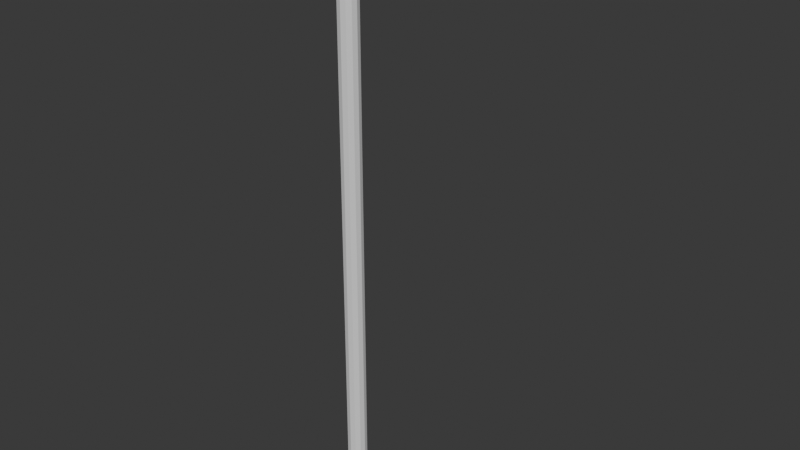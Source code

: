 # Source: streetlight.blend  (saved by Blender 5.3.31; exported with 4.5.12 LTS)
import bpy
from mathutils import Matrix  # noqa: F401  (used for matrix-valued properties, if any)

bpy.ops.wm.read_factory_settings(use_empty=True)
scene = bpy.context.scene
scene.name = 'Scene'

# ---- materials (node trees are filled in below, after node groups)
mat_blockout_grey = bpy.data.materials.new('Blockout grey')
mat_blockout_grey.diffuse_color = (0.68, 0.68, 0.68, 1.0)
mat_blockout_grey.roughness = 1.0
mat_inset_grey = bpy.data.materials.new('Inset grey')
mat_inset_grey.diffuse_color = (0.22, 0.22, 0.22, 1.0)
mat_inset_grey.roughness = 1.0

# ---- material node trees
mat_blockout_grey.use_nodes = True; mat_blockout_grey.node_tree.nodes.clear()
_N = mat_blockout_grey.node_tree.nodes; _L = mat_blockout_grey.node_tree.links
n0 = _N.new('ShaderNodeBsdfPrincipled'); n0.name = 'Principled BSDF'; n0.location = (-200, 100)
n0.inputs[10].default_value = 0.005
n1 = _N.new('ShaderNodeOutputMaterial'); n1.name = 'Material Output'; n1.location = (200, 100)
_L.new(n0.outputs[0], n1.inputs[0])
n1.is_active_output = True
mat_inset_grey.use_nodes = True; mat_inset_grey.node_tree.nodes.clear()
_N = mat_inset_grey.node_tree.nodes; _L = mat_inset_grey.node_tree.links
n0 = _N.new('ShaderNodeBsdfPrincipled'); n0.name = 'Principled BSDF'; n0.location = (-200, 100)
n0.inputs[10].default_value = 0.005
n1 = _N.new('ShaderNodeOutputMaterial'); n1.name = 'Material Output'; n1.location = (200, 100)
_L.new(n0.outputs[0], n1.inputs[0])
n1.is_active_output = True

# ---- world
world_neutral = bpy.data.worlds.new('Neutral'); scene.world = world_neutral
world_neutral.use_nodes = True; world_neutral.node_tree.nodes.clear()
_N = world_neutral.node_tree.nodes; _L = world_neutral.node_tree.links
n0 = _N.new('ShaderNodeBackground'); n0.name = 'Background'; n0.location = (-200, 100)
n0.inputs[0].default_value = (0.05, 0.05, 0.05, 1.0)
n1 = _N.new('ShaderNodeOutputWorld'); n1.name = 'World Output'; n1.location = (200, 100)
_L.new(n0.outputs[0], n1.inputs[0])
n1.is_active_output = True
world_neutral.color = (0.12, 0.12, 0.12)

# ---- meshes
me_streetlight_mesh = bpy.data.meshes.new('streetlight_mesh')
me_streetlight_mesh.from_pydata([(-0.31, 0.055, 0.0), (-0.31, 0.055, 3.2), (-0.2825, 0.04763, 0.0), (-0.2825, 0.04763, 3.2), (-0.2624, 0.0275, 0.0), (-0.2624, 0.0275, 3.2), (-0.255, 0.0, 0.0), (-0.255, 0.0, 3.2), (-0.2624, -0.0275, 0.0), (-0.2624, -0.0275, 3.2), (-0.2825, -0.04763, 0.0), (-0.2825, -0.04763, 3.2), (-0.31, -0.055, 0.0), (-0.31, -0.055, 3.2), (-0.3375, -0.04763, 0.0), (-0.3375, -0.04763, 3.2), (-0.3576, -0.0275, 0.0), (-0.3576, -0.0275, 3.2), (-0.365, 0.0, 0.0), (-0.365, 0.0, 3.2), (-0.3576, 0.0275, 0.0), (-0.3576, 0.0275, 3.2), (-0.3375, 0.04763, 0.0), (-0.3375, 0.04763, 3.2), (-0.31, -0.03, 3.17), (0.19, -0.03, 3.17), (-0.31, -0.03, 3.23), (0.19, -0.03, 3.23), (-0.31, 0.03, 3.17), (0.19, 0.03, 3.17), (-0.31, 0.03, 3.23), (0.19, 0.03, 3.23), (0.015, -0.11, 2.985), (0.015, -0.11, 3.115), (0.015, 0.11, 2.985), (0.015, 0.11, 3.115), (0.365, -0.11, 2.985), (0.365, -0.11, 3.115), (0.365, 0.11, 2.985), (0.365, 0.11, 3.115)], [], [(0, 1, 3, 2), (2, 3, 5, 4), (4, 5, 7, 6), (6, 7, 9, 8), (8, 9, 11, 10), (10, 11, 13, 12), (12, 13, 15, 14), (14, 15, 17, 16), (16, 17, 19, 18), (18, 19, 21, 20), (3, 1, 23, 21, 19, 17, 15, 13, 11, 9, 7, 5), (20, 21, 23, 22), (22, 23, 1, 0), (0, 2, 4, 6, 8, 10, 12, 14, 16, 18, 20, 22), (24, 25, 27, 26), (26, 27, 31, 30), (30, 31, 29, 28), (28, 29, 25, 24), (26, 30, 28, 24), (31, 27, 25, 29), (32, 33, 35, 34), (34, 35, 39, 38), (38, 39, 37, 36), (36, 37, 33, 32), (34, 38, 36, 32), (39, 35, 33, 37)])
me_streetlight_mesh.polygons.foreach_set('material_index', [0, 0, 0, 0, 0, 0, 0, 0, 0, 0, 0, 0, 0, 0, 0, 0, 0, 0, 0, 0, 1, 1, 1, 1, 1, 1])
_uv = me_streetlight_mesh.uv_layers.new(name='UVMap')
_uv.uv.foreach_set('vector', [1.0, 0.5, 1.0, 1.0, 0.9167, 1.0, 0.9167, 0.5, 0.9167, 0.5, 0.9167, 1.0, 0.8333, 1.0, 0.8333, 0.5, 0.8333, 0.5, 0.8333, 1.0, 0.75, 1.0, 0.75, 0.5, 0.75, 0.5, 0.75, 1.0, 0.6667, 1.0, 0.6667, 0.5, 0.6667, 0.5, 0.6667, 1.0, 0.5833, 1.0, 0.5833, 0.5, 0.5833, 0.5, 0.5833, 1.0, 0.5, 1.0, 0.5, 0.5, 0.5, 0.5, 0.5, 1.0, 0.4167, 1.0, 0.4167, 0.5, 0.4167, 0.5, 0.4167, 1.0, 0.3333, 1.0, 0.3333, 0.5, 0.3333, 0.5, 0.3333, 1.0, 0.25, 1.0, 0.25, 0.5, 0.25, 0.5, 0.25, 1.0, 0.1667, 1.0, 0.1667, 0.5, 0.37, 0.4578, 0.25, 0.49, 0.13, 0.4578, 0.04215, 0.37, 0.01, 0.25, 0.04215, 0.13, 0.13, 0.04215, 0.25, 0.01, 0.37, 0.04215, 0.4578, 0.13, 0.49, 0.25, 0.4578, 0.37, 0.1667, 0.5, 0.1667, 1.0, 0.08333, 1.0, 0.08333, 0.5, 0.08333, 0.5, 0.08333, 1.0, 7.451e-08, 1.0, 7.451e-08, 0.5, 0.75, 0.49, 0.87, 0.4578, 0.9578, 0.37, 0.99, 0.25, 0.9578, 0.13, 0.87, 0.04215, 0.75, 0.01, 0.63, 0.04215, 0.5422, 0.13, 0.51, 0.25, 0.5422, 0.37, 0.63, 0.4578, 0.375, 0.0, 0.625, 0.0, 0.625, 0.25, 0.375, 0.25, 0.375, 0.25, 0.625, 0.25, 0.625, 0.5, 0.375, 0.5, 0.375, 0.5, 0.625, 0.5, 0.625, 0.75, 0.375, 0.75, 0.375, 0.75, 0.625, 0.75, 0.625, 1.0, 0.375, 1.0, 0.125, 0.5, 0.375, 0.5, 0.375, 0.75, 0.125, 0.75, 0.625, 0.5, 0.875, 0.5, 0.875, 0.75, 0.625, 0.75, 0.375, 0.0, 0.625, 0.0, 0.625, 0.25, 0.375, 0.25, 0.375, 0.25, 0.625, 0.25, 0.625, 0.5, 0.375, 0.5, 0.375, 0.5, 0.625, 0.5, 0.625, 0.75, 0.375, 0.75, 0.375, 0.75, 0.625, 0.75, 0.625, 1.0, 0.375, 1.0, 0.125, 0.5, 0.375, 0.5, 0.375, 0.75, 0.125, 0.75, 0.625, 0.5, 0.875, 0.5, 0.875, 0.75, 0.625, 0.75])
me_streetlight_mesh.materials.append(mat_blockout_grey)
me_streetlight_mesh.materials.append(mat_inset_grey)
me_streetlight_mesh.update()

# ---- objects
ob_streetlight = bpy.data.objects.new('streetlight', me_streetlight_mesh)

# ---- transforms, parenting, visibility, modifiers, constraints
ob_streetlight.location = (0.0, 0.0, 0.0)

# ---- collection membership
scene.collection.objects.link(ob_streetlight)

# ---- scene / render settings (as saved in the file)
scene.frame_start = 1; scene.frame_end = 250; scene.frame_set(1)
scene.render.engine = 'BLENDER_WORKBENCH'
scene.render.bake_bias = 0.0
scene.render.bake_samples = 0
scene.render.compositor_device = 'GPU'
scene.eevee.use_volume_custom_range = False
scene.eevee.fast_gi_thickness_near = 0.1
scene.eevee.fast_gi_thickness_far = 0.0
scene.eevee.ray_tracing_options.screen_trace_thickness = 0.1
bpy.context.view_layer.update()

# ---- added for rendering (the .blend has no active camera and no usable light): camera, sun
cam_auto = bpy.data.cameras.new('AutoCamera')
cam_auto.lens = 50.0
cam_auto.sensor_width = 36.0
cam_auto.clip_end = 1000.0
ob_auto_camera = bpy.data.objects.new('AutoCamera', cam_auto)
scene.collection.objects.link(ob_auto_camera)
ob_auto_camera.location = (3.0706, -3.68472, 4.07148)
ob_auto_camera.rotation_euler = (1.09748, -7.21219e-08, 0.694738)
scene.camera = ob_auto_camera
light_auto_sun = bpy.data.lights.new('AutoSun', 'SUN')
light_auto_sun.energy = 3.0
light_auto_sun.angle = 0.0523599
ob_auto_sun = bpy.data.objects.new('AutoSun', light_auto_sun)
scene.collection.objects.link(ob_auto_sun)
ob_auto_sun.rotation_euler = (0.872665, 0.174533, 0.523599)
bpy.context.view_layer.update()
